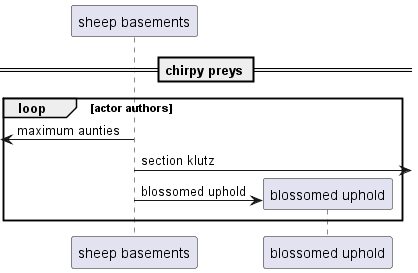

The diagram above was rendered by PlantUML. Its source (embedded in the PNG):
@startuml
participant "sheep basements" as 0
== chirpy preys ==
loop actor authors
 [<- 0: maximum aunties
0 ->] : section klutz
create participant "blossomed uphold" as 1
0 -> 1 : blossomed uphold
end
@enduml